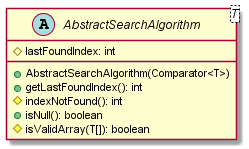

The diagram above was rendered by PlantUML. Its source (embedded in the PNG):
@startuml

    abstract class AbstractSearchAlgorithm<T> {
        #lastFoundIndex: int
        +AbstractSearchAlgorithm(Comparator<T>)
        +getLastFoundIndex(): int
        #indexNotFound(): int
        +isNull(): boolean
        #isValidArray(T[]): boolean
    }

@enduml